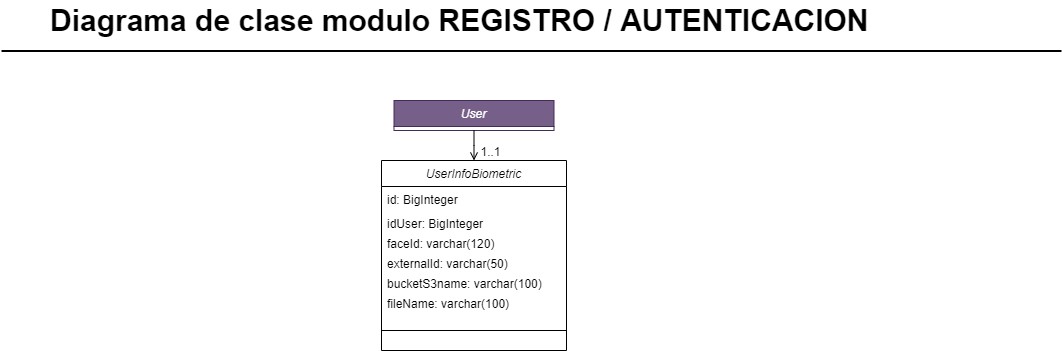

The diagram above was exported from draw.io. Its source (the exported page's mxGraphModel, read from the mxfile embedded in the PNG):
<mxGraphModel dx="868" dy="482" grid="1" gridSize="10" guides="1" tooltips="1" connect="1" arrows="1" fold="1" page="1" pageScale="1" pageWidth="827" pageHeight="1169" math="0" shadow="0">
  <root>
    <mxCell id="WIyWlLk6GJQsqaUBKTNV-0" />
    <mxCell id="WIyWlLk6GJQsqaUBKTNV-1" parent="WIyWlLk6GJQsqaUBKTNV-0" />
    <mxCell id="WkRwKCfJqdVOhUtzeRTr-0" value="User" style="swimlane;fontStyle=2;align=center;verticalAlign=top;childLayout=stackLayout;horizontal=1;startSize=26;horizontalStack=0;resizeParent=1;resizeLast=0;collapsible=1;marginBottom=0;rounded=0;shadow=0;strokeWidth=1;fillColor=#76608a;strokeColor=#432D57;fontColor=#ffffff;" vertex="1" parent="WIyWlLk6GJQsqaUBKTNV-1">
      <mxGeometry x="402.5" y="140" width="160" height="30" as="geometry">
        <mxRectangle x="230" y="140" width="160" height="26" as="alternateBounds" />
      </mxGeometry>
    </mxCell>
    <mxCell id="WkRwKCfJqdVOhUtzeRTr-23" value="UserInfoBiometric" style="swimlane;fontStyle=2;align=center;verticalAlign=top;childLayout=stackLayout;horizontal=1;startSize=26;horizontalStack=0;resizeParent=1;resizeLast=0;collapsible=1;marginBottom=0;rounded=0;shadow=0;strokeWidth=1;" vertex="1" parent="WIyWlLk6GJQsqaUBKTNV-1">
      <mxGeometry x="390" y="200" width="185" height="190" as="geometry">
        <mxRectangle x="230" y="140" width="160" height="26" as="alternateBounds" />
      </mxGeometry>
    </mxCell>
    <mxCell id="WkRwKCfJqdVOhUtzeRTr-24" value="id: BigInteger" style="text;align=left;verticalAlign=top;spacingLeft=4;spacingRight=4;overflow=hidden;rotatable=0;points=[[0,0.5],[1,0.5]];portConstraint=eastwest;" vertex="1" parent="WkRwKCfJqdVOhUtzeRTr-23">
      <mxGeometry y="26" width="185" height="24" as="geometry" />
    </mxCell>
    <mxCell id="WkRwKCfJqdVOhUtzeRTr-25" value="idUser: BigInteger" style="text;align=left;verticalAlign=top;spacingLeft=4;spacingRight=4;overflow=hidden;rotatable=0;points=[[0,0.5],[1,0.5]];portConstraint=eastwest;rounded=0;shadow=0;html=0;" vertex="1" parent="WkRwKCfJqdVOhUtzeRTr-23">
      <mxGeometry y="50" width="185" height="20" as="geometry" />
    </mxCell>
    <mxCell id="WkRwKCfJqdVOhUtzeRTr-26" value="faceId: varchar(120)" style="text;align=left;verticalAlign=top;spacingLeft=4;spacingRight=4;overflow=hidden;rotatable=0;points=[[0,0.5],[1,0.5]];portConstraint=eastwest;rounded=0;shadow=0;html=0;" vertex="1" parent="WkRwKCfJqdVOhUtzeRTr-23">
      <mxGeometry y="70" width="185" height="20" as="geometry" />
    </mxCell>
    <mxCell id="WkRwKCfJqdVOhUtzeRTr-27" value="externalId: varchar(50)" style="text;align=left;verticalAlign=top;spacingLeft=4;spacingRight=4;overflow=hidden;rotatable=0;points=[[0,0.5],[1,0.5]];portConstraint=eastwest;rounded=0;shadow=0;html=0;" vertex="1" parent="WkRwKCfJqdVOhUtzeRTr-23">
      <mxGeometry y="90" width="185" height="20" as="geometry" />
    </mxCell>
    <mxCell id="WkRwKCfJqdVOhUtzeRTr-28" value="bucketS3name: varchar(100)" style="text;align=left;verticalAlign=top;spacingLeft=4;spacingRight=4;overflow=hidden;rotatable=0;points=[[0,0.5],[1,0.5]];portConstraint=eastwest;rounded=0;shadow=0;html=0;" vertex="1" parent="WkRwKCfJqdVOhUtzeRTr-23">
      <mxGeometry y="110" width="185" height="20" as="geometry" />
    </mxCell>
    <mxCell id="WkRwKCfJqdVOhUtzeRTr-29" value="fileName: varchar(100)" style="text;align=left;verticalAlign=top;spacingLeft=4;spacingRight=4;overflow=hidden;rotatable=0;points=[[0,0.5],[1,0.5]];portConstraint=eastwest;rounded=0;shadow=0;html=0;" vertex="1" parent="WkRwKCfJqdVOhUtzeRTr-23">
      <mxGeometry y="130" width="185" height="20" as="geometry" />
    </mxCell>
    <mxCell id="WkRwKCfJqdVOhUtzeRTr-30" value="" style="line;html=1;strokeWidth=1;align=left;verticalAlign=middle;spacingTop=-1;spacingLeft=3;spacingRight=3;rotatable=0;labelPosition=right;points=[];portConstraint=eastwest;" vertex="1" parent="WkRwKCfJqdVOhUtzeRTr-23">
      <mxGeometry y="150" width="185" height="40" as="geometry" />
    </mxCell>
    <mxCell id="WkRwKCfJqdVOhUtzeRTr-31" value="" style="endArrow=open;shadow=0;strokeWidth=1;rounded=0;endFill=1;edgeStyle=elbowEdgeStyle;elbow=vertical;exitX=0.5;exitY=1;exitDx=0;exitDy=0;entryX=0.5;entryY=0;entryDx=0;entryDy=0;" edge="1" parent="WIyWlLk6GJQsqaUBKTNV-1" source="WkRwKCfJqdVOhUtzeRTr-0" target="WkRwKCfJqdVOhUtzeRTr-23">
      <mxGeometry x="0.5" y="41" relative="1" as="geometry">
        <mxPoint x="537.5" y="350" as="sourcePoint" />
        <mxPoint x="604.5" y="350" as="targetPoint" />
        <mxPoint x="-40" y="32" as="offset" />
      </mxGeometry>
    </mxCell>
    <mxCell id="WkRwKCfJqdVOhUtzeRTr-32" value="1..1" style="resizable=0;align=left;verticalAlign=bottom;labelBackgroundColor=none;fontSize=12;" connectable="0" vertex="1" parent="WkRwKCfJqdVOhUtzeRTr-31">
      <mxGeometry x="-1" relative="1" as="geometry">
        <mxPoint x="5" y="30" as="offset" />
      </mxGeometry>
    </mxCell>
    <mxCell id="WkRwKCfJqdVOhUtzeRTr-33" value="" style="resizable=0;align=right;verticalAlign=bottom;labelBackgroundColor=none;fontSize=12;" connectable="0" vertex="1" parent="WkRwKCfJqdVOhUtzeRTr-31">
      <mxGeometry x="1" relative="1" as="geometry">
        <mxPoint x="-7" y="4" as="offset" />
      </mxGeometry>
    </mxCell>
    <mxCell id="WkRwKCfJqdVOhUtzeRTr-34" value="Diagrama de clase modulo REGISTRO / AUTENTICACION" style="text;html=1;resizable=0;points=[];autosize=1;align=left;verticalAlign=top;spacingTop=-4;fontSize=30;fontStyle=1" vertex="1" parent="WIyWlLk6GJQsqaUBKTNV-1">
      <mxGeometry x="56.5" y="40" width="830" height="40" as="geometry" />
    </mxCell>
    <mxCell id="WkRwKCfJqdVOhUtzeRTr-35" value="" style="line;strokeWidth=2;html=1;fontSize=14;" vertex="1" parent="WIyWlLk6GJQsqaUBKTNV-1">
      <mxGeometry x="10" y="85.5" width="1060" height="10" as="geometry" />
    </mxCell>
  </root>
</mxGraphModel>